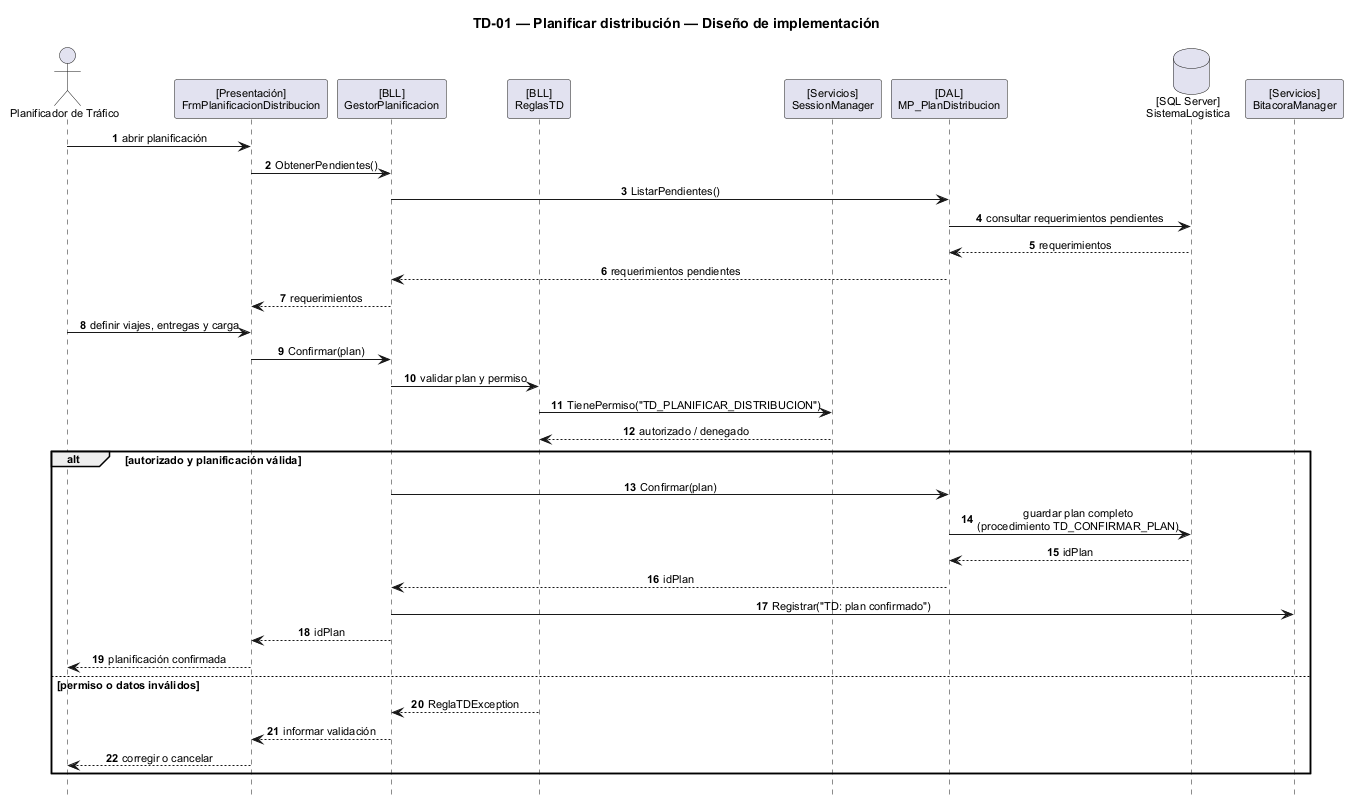

The diagram above was rendered by PlantUML. Its source (embedded in the PNG):
@startuml
scale max 1600 width
title TD-01 — Planificar distribución — Diseño de implementación
skinparam backgroundColor white
skinparam shadowing false
skinparam defaultFontName Arial
skinparam defaultFontSize 11
skinparam sequenceMessageAlign center
skinparam responseMessageBelowArrow true
hide footbox
autonumber

actor "Planificador de Tráfico" as ACT
participant "[Presentación]\nFrmPlanificacionDistribucion" as UI
participant "[BLL]\nGestorPlanificacion" as BLL
participant "[BLL]\nReglasTD" as RULES
participant "[Servicios]\nSessionManager" as SES
participant "[DAL]\nMP_PlanDistribucion" as DAL
database "[SQL Server]\nSistemaLogistica" as DB
participant "[Servicios]\nBitacoraManager" as BIT

ACT -> UI : abrir planificación
UI -> BLL : ObtenerPendientes()
BLL -> DAL : ListarPendientes()
DAL -> DB : consultar requerimientos pendientes
DB --> DAL : requerimientos
DAL --> BLL : requerimientos pendientes
BLL --> UI : requerimientos

ACT -> UI : definir viajes, entregas y carga
UI -> BLL : Confirmar(plan)
BLL -> RULES : validar plan y permiso
RULES -> SES : TienePermiso("TD_PLANIFICAR_DISTRIBUCION")
SES --> RULES : autorizado / denegado

alt autorizado y planificación válida
  BLL -> DAL : Confirmar(plan)
  DAL -> DB : guardar plan completo\n(procedimiento TD_CONFIRMAR_PLAN)
  DB --> DAL : idPlan
  DAL --> BLL : idPlan
  BLL -> BIT : Registrar("TD: plan confirmado")
  BLL --> UI : idPlan
  UI --> ACT : planificación confirmada
else permiso o datos inválidos
  RULES --> BLL : ReglaTDException
  BLL --> UI : informar validación
  UI --> ACT : corregir o cancelar
end
@enduml